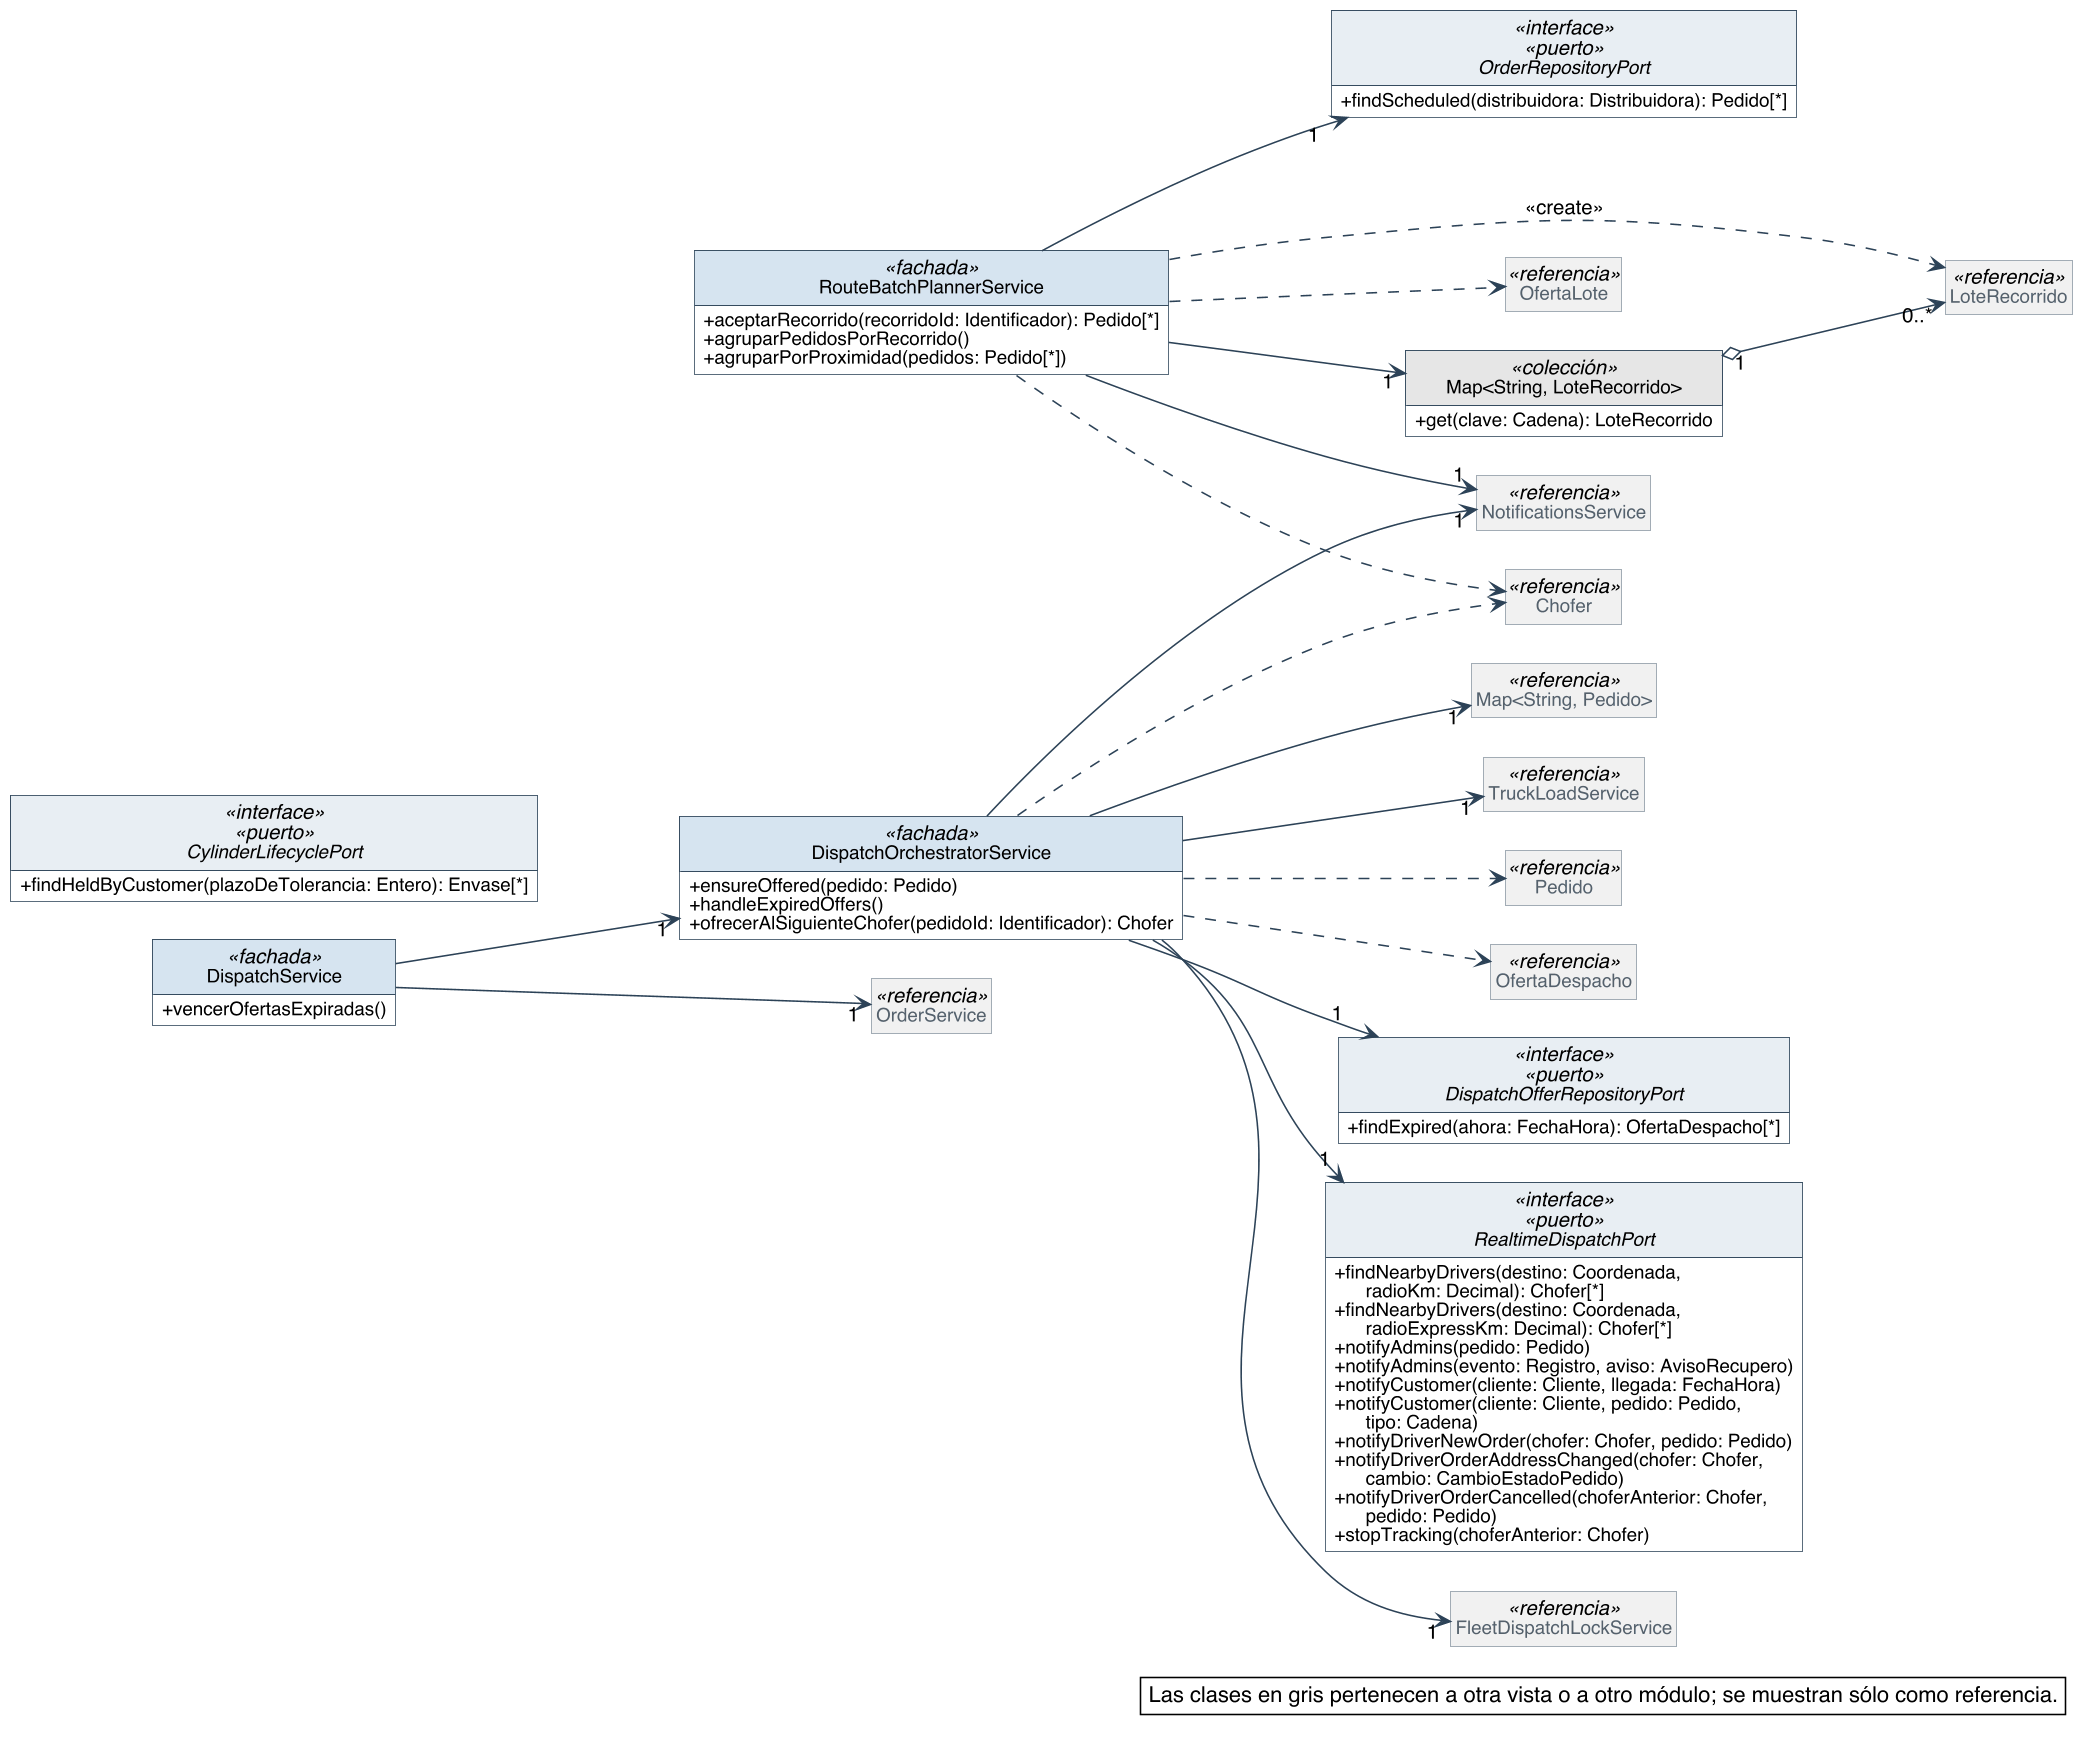

The diagram above was rendered by PlantUML. Its source (embedded in the PNG):
@startuml
skinparam backgroundColor #FFFFFF
skinparam shadowing false
skinparam defaultFontName Helvetica
skinparam defaultFontSize 13
skinparam dpi 150
skinparam nodesep 40
skinparam ranksep 55
skinparam classAttributeIconSize 0
skinparam roundCorner 0
skinparam genericDisplay old
skinparam class {
  BorderColor #2C4257
  BackgroundColor #FFFFFF
  ArrowColor #2C4257
  FontSize 14
  AttributeFontSize 12
  HeaderBackgroundColor #E8EEF3
}
skinparam class<<referencia>> {
  BackgroundColor #F1F1F1
  BorderColor #8A97A3
  FontColor #55616C
}
skinparam class<<fachada>> {
  HeaderBackgroundColor #D6E4F0
}
skinparam class<<controlador>> {
  HeaderBackgroundColor #D6E4F0
}
skinparam class<<fabricación pura>> {
  HeaderBackgroundColor #F3E9CF
}
skinparam class<<colección>> {
  HeaderBackgroundColor #E6E6E6
}
skinparam class<<adaptador>> {
  HeaderBackgroundColor #DCEBDD
}
skinparam interface {
  BorderColor #2C4257
  BackgroundColor #FFFFFF
  HeaderBackgroundColor #DCEBDD
  FontSize 14
  AttributeFontSize 12
}
skinparam note {
  BackgroundColor #FFFFFF
  BorderColor #2C4257
}
skinparam packageStyle rectangle
skinparam package {
  BorderColor #8A97A3
  FontSize 13
  FontColor #55616C
}
hide circle
hide empty members

left to right direction
skinparam nodesep 25
skinparam ranksep 90
class DispatchOrchestratorService <<fachada>> {
  + ensureOffered(pedido: Pedido)
  + handleExpiredOffers()
  + ofrecerAlSiguienteChofer(pedidoId: Identificador): Chofer
}
class DispatchService <<fachada>> {
  + vencerOfertasExpiradas()
}
interface DispatchOfferRepositoryPort <<interface>> <<puerto>> {
  + findExpired(ahora: FechaHora): OfertaDespacho[*]
}
interface RealtimeDispatchPort <<interface>> <<puerto>> {
  + findNearbyDrivers(destino: Coordenada,\n      radioKm: Decimal): Chofer[*]
  + findNearbyDrivers(destino: Coordenada,\n      radioExpressKm: Decimal): Chofer[*]
  + notifyAdmins(pedido: Pedido)
  + notifyAdmins(evento: Registro, aviso: AvisoRecupero)
  + notifyCustomer(cliente: Cliente, llegada: FechaHora)
  + notifyCustomer(cliente: Cliente, pedido: Pedido,\n      tipo: Cadena)
  + notifyDriverNewOrder(chofer: Chofer, pedido: Pedido)
  + notifyDriverOrderAddressChanged(chofer: Chofer,\n      cambio: CambioEstadoPedido)
  + notifyDriverOrderCancelled(choferAnterior: Chofer,\n      pedido: Pedido)
  + stopTracking(choferAnterior: Chofer)
}
class RouteBatchPlannerService <<fachada>> {
  + aceptarRecorrido(recorridoId: Identificador): Pedido[*]
  + agruparPedidosPorRecorrido()
  + agruparPorProximidad(pedidos: Pedido[*])
}
class "Map<String, LoteRecorrido>" as Map_String_LoteRecorrido <<colección>> {
  + get(clave: Cadena): LoteRecorrido
}
interface CylinderLifecyclePort <<interface>> <<puerto>> {
  + findHeldByCustomer(plazoDeTolerancia: Entero): Envase[*]
}
interface OrderRepositoryPort <<interface>> <<puerto>> {
  + findScheduled(distribuidora: Distribuidora): Pedido[*]
}
class LoteRecorrido <<referencia>>
class FleetDispatchLockService <<referencia>>
class "Map<String, Pedido>" as Map_String_Pedido <<referencia>>
class NotificationsService <<referencia>>
class TruckLoadService <<referencia>>
class OrderService <<referencia>>
class Chofer <<referencia>>
class Pedido <<referencia>>
class OfertaDespacho <<referencia>>
class OfertaLote <<referencia>>

Map_String_LoteRecorrido "1" o--> "0..*" LoteRecorrido
DispatchOrchestratorService --> "1" DispatchOfferRepositoryPort
DispatchOrchestratorService --> "1" FleetDispatchLockService
DispatchOrchestratorService --> "1" Map_String_Pedido
DispatchOrchestratorService --> "1" NotificationsService
DispatchOrchestratorService --> "1" RealtimeDispatchPort
DispatchOrchestratorService --> "1" TruckLoadService
DispatchService --> "1" DispatchOrchestratorService
DispatchService --> "1" OrderService
RouteBatchPlannerService --> "1" Map_String_LoteRecorrido
RouteBatchPlannerService --> "1" NotificationsService
RouteBatchPlannerService --> "1" OrderRepositoryPort
DispatchOrchestratorService ..> Chofer
DispatchOrchestratorService ..> OfertaDespacho
DispatchOrchestratorService ..> Pedido
RouteBatchPlannerService ..> Chofer
RouteBatchPlannerService ..> LoteRecorrido : <<create>>
RouteBatchPlannerService ..> OfertaLote

legend bottom right
  Las clases en gris pertenecen a otra vista o a otro módulo; se muestran sólo como referencia.
endlegend
@enduml